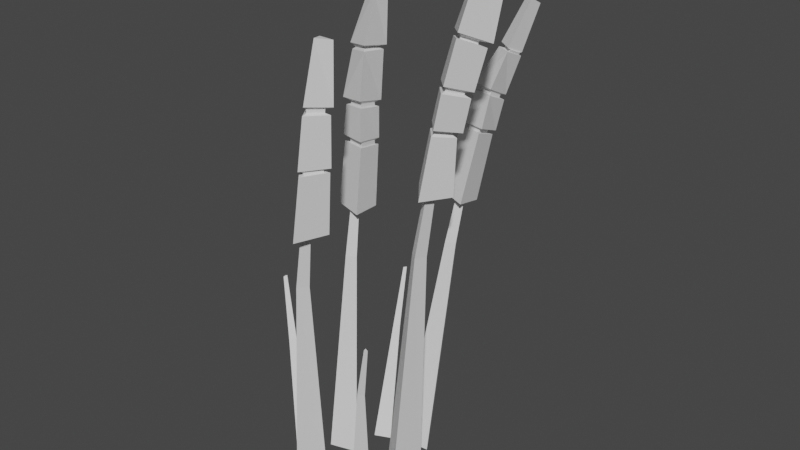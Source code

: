 # Source: Flower.blend  (saved by Blender 3.5.10; exported with 4.5.12 LTS)
import bpy
from mathutils import Matrix  # noqa: F401  (used for matrix-valued properties, if any)

bpy.ops.wm.read_factory_settings(use_empty=True)
scene = bpy.context.scene
scene.name = 'Scene'

# ---- collections
col_collection = bpy.data.collections.new('Collection'); scene.collection.children.link(col_collection)

# ---- materials (node trees are filled in below, after node groups)
mat_mat9 = bpy.data.materials.new('mat9')
mat_mat9.use_transparent_shadow = False
mat_mat9.roughness = 1.0
mat_mat5 = bpy.data.materials.new('mat5')
mat_mat5.use_transparent_shadow = False
mat_mat5.roughness = 1.0
mat_mat0 = bpy.data.materials.new('mat0')
mat_mat0.use_transparent_shadow = False
mat_mat0.roughness = 1.0
mat_mat2 = bpy.data.materials.new('mat2')
mat_mat2.use_transparent_shadow = False
mat_mat2.roughness = 1.0
mat_mat4 = bpy.data.materials.new('mat4')
mat_mat4.use_transparent_shadow = False
mat_mat4.roughness = 1.0

# ---- material node trees
mat_mat9.use_nodes = True; mat_mat9.node_tree.nodes.clear()
_N = mat_mat9.node_tree.nodes; _L = mat_mat9.node_tree.links
n0 = _N.new('ShaderNodeBsdfPrincipled'); n0.name = 'Principled BSDF'; n0.location = (0, 300)
n0.distribution = 'GGX'
n0.subsurface_method = 'RANDOM_WALK_SKIN'
n0.inputs[2].default_value = 1.0
n0.inputs[3].default_value = 1.45
n0.inputs[13].default_value = 0.0
n0.inputs[27].default_value = (0.0, 0.0, 0.0, 1.0)
n0.inputs[28].default_value = 1.0
n1 = _N.new('ShaderNodeOutputMaterial'); n1.name = 'Material Output'; n1.location = (280, 300)
_L.new(n0.outputs[0], n1.inputs[0])
n1.is_active_output = True
mat_mat5.use_nodes = True; mat_mat5.node_tree.nodes.clear()
_N = mat_mat5.node_tree.nodes; _L = mat_mat5.node_tree.links
n0 = _N.new('ShaderNodeBsdfPrincipled'); n0.name = 'Principled BSDF'; n0.location = (0, 300)
n0.distribution = 'GGX'
n0.subsurface_method = 'RANDOM_WALK_SKIN'
n0.inputs[2].default_value = 1.0
n0.inputs[3].default_value = 1.45
n0.inputs[13].default_value = 0.0
n0.inputs[27].default_value = (0.0, 0.0, 0.0, 1.0)
n0.inputs[28].default_value = 1.0
n1 = _N.new('ShaderNodeOutputMaterial'); n1.name = 'Material Output'; n1.location = (280, 300)
_L.new(n0.outputs[0], n1.inputs[0])
n1.is_active_output = True
mat_mat0.use_nodes = True; mat_mat0.node_tree.nodes.clear()
_N = mat_mat0.node_tree.nodes; _L = mat_mat0.node_tree.links
n0 = _N.new('ShaderNodeBsdfPrincipled'); n0.name = 'Principled BSDF'; n0.location = (0, 300)
n0.distribution = 'GGX'
n0.subsurface_method = 'RANDOM_WALK_SKIN'
n0.inputs[2].default_value = 1.0
n0.inputs[3].default_value = 1.45
n0.inputs[13].default_value = 0.0
n0.inputs[27].default_value = (0.0, 0.0, 0.0, 1.0)
n0.inputs[28].default_value = 1.0
n1 = _N.new('ShaderNodeOutputMaterial'); n1.name = 'Material Output'; n1.location = (280, 300)
_L.new(n0.outputs[0], n1.inputs[0])
n1.is_active_output = True
mat_mat2.use_nodes = True; mat_mat2.node_tree.nodes.clear()
_N = mat_mat2.node_tree.nodes; _L = mat_mat2.node_tree.links
n0 = _N.new('ShaderNodeBsdfPrincipled'); n0.name = 'Principled BSDF'; n0.location = (0, 300)
n0.distribution = 'GGX'
n0.subsurface_method = 'RANDOM_WALK_SKIN'
n0.inputs[2].default_value = 1.0
n0.inputs[3].default_value = 1.45
n0.inputs[13].default_value = 0.0
n0.inputs[27].default_value = (0.0, 0.0, 0.0, 1.0)
n0.inputs[28].default_value = 1.0
n1 = _N.new('ShaderNodeOutputMaterial'); n1.name = 'Material Output'; n1.location = (280, 300)
_L.new(n0.outputs[0], n1.inputs[0])
n1.is_active_output = True
mat_mat4.use_nodes = True; mat_mat4.node_tree.nodes.clear()
_N = mat_mat4.node_tree.nodes; _L = mat_mat4.node_tree.links
n0 = _N.new('ShaderNodeBsdfPrincipled'); n0.name = 'Principled BSDF'; n0.location = (0, 300)
n0.distribution = 'GGX'
n0.subsurface_method = 'RANDOM_WALK_SKIN'
n0.inputs[2].default_value = 1.0
n0.inputs[3].default_value = 1.45
n0.inputs[13].default_value = 0.0
n0.inputs[27].default_value = (0.0, 0.0, 0.0, 1.0)
n0.inputs[28].default_value = 1.0
n1 = _N.new('ShaderNodeOutputMaterial'); n1.name = 'Material Output'; n1.location = (280, 300)
_L.new(n0.outputs[0], n1.inputs[0])
n1.is_active_output = True

# ---- world
world_world = bpy.data.worlds.new('World'); scene.world = world_world
world_world.use_nodes = True; world_world.node_tree.nodes.clear()
_N = world_world.node_tree.nodes; _L = world_world.node_tree.links
n0 = _N.new('ShaderNodeOutputWorld'); n0.name = 'World Output'; n0.location = (300, 300)
n1 = _N.new('ShaderNodeBackground'); n1.name = 'Background'; n1.location = (10, 300)
n1.inputs[0].default_value = (0.05088, 0.05088, 0.05088, 1.0)
_L.new(n1.outputs[0], n0.inputs[0])
n0.is_active_output = True
world_world.color = (0.05088, 0.05088, 0.05088)
world_world.use_sun_shadow = False
world_world.sun_shadow_jitter_overblur = 0.0

# ---- meshes
me_model = bpy.data.meshes.new('model')
me_model.from_pydata([(0.3084, 1.244, 0.07621), (0.3232, 1.232, 0.00954), (0.2397, 0.003761, -0.06616), (0.2572, 1.237, 0.0302), (0.07471, 0.00122, -0.01353), (0.2028, -0.0003523, 0.103), (0.3682, 1.834, 0.0147), (0.4011, 1.83, 0.00489), (0.3939, 1.842, 0.03679), (0.3968, 1.849, 0.08399), (0.4415, 1.818, -0.03386), (0.4261, 1.538, -0.03862), (0.3631, 1.554, 0.1219), (0.3141, 1.835, -0.01514), (0.2568, 1.565, -0.01435), (0.4248, 1.836, -0.01683), (0.3415, 1.848, -0.003949), (0.3964, 1.857, 0.06057), (0.4305, 1.846, -0.02169), (0.3389, 1.861, -0.008246), (0.3989, 1.871, 0.06308), (0.4643, 1.842, -0.04406), (0.4135, 1.882, 0.0923), (0.317, 1.868, -0.023), (0.4971, 2.0, -0.04937), (0.4446, 2.046, 0.08436), (0.349, 2.022, -0.02998), (0.4751, 2.017, -0.03162), (0.3783, 2.032, -0.01751), (0.4424, 2.049, 0.0563), (0.4775, 2.028, -0.03395), (0.3808, 2.045, -0.01992), (0.4449, 2.061, 0.05374), (0.5053, 2.026, -0.05791), (0.4538, 2.079, 0.0833), (0.35, 2.054, -0.03518), (0.5467, 2.216, -0.08088), (0.4929, 2.278, 0.05627), (0.3905, 2.243, -0.06098), (0.5156, 2.231, -0.05771), (0.4845, 2.267, 0.02352), (0.4236, 2.248, -0.04574), (0.5183, 2.244, -0.06145), (0.4264, 2.261, -0.05004), (0.4871, 2.281, 0.0194), (0.5609, 2.232, -0.09953), (0.4998, 2.304, 0.05778), (0.3822, 2.268, -0.0786), (0.6017, 2.555, -0.1332), (0.5529, 2.612, -0.02255), (0.4709, 2.581, -0.1238), (0.1899, 1.091, -0.3825), (0.1582, 1.073, -0.4328), (0.1145, -0.0264, -0.3016), (0.1286, 1.081, -0.3788), (0.04177, -0.01661, -0.1645), (0.197, -0.01062, -0.1707), (0.1622, 1.607, -0.5199), (0.1774, 1.601, -0.5464), (0.1922, 1.615, -0.5228), (0.2464, 1.65, -0.4627), (0.2225, 1.596, -0.6069), (0.1924, 1.269, -0.5402), (0.2177, 1.313, -0.3746), (0.1011, 1.634, -0.5166), (0.05785, 1.316, -0.4414), (0.2134, 1.609, -0.5765), (0.2283, 1.642, -0.4916), (0.1422, 1.634, -0.5233), (0.214, 1.625, -0.5827), (0.1424, 1.649, -0.53), (0.2282, 1.659, -0.498), (0.2285, 1.611, -0.6233), (0.254, 1.671, -0.4738), (0.102, 1.657, -0.5312), (0.2555, 1.766, -0.6424), (0.2674, 1.825, -0.5098), (0.1366, 1.811, -0.5718), (0.245, 1.781, -0.6182), (0.2522, 1.82, -0.5318), (0.1668, 1.812, -0.5733), (0.245, 1.794, -0.6263), (0.1673, 1.825, -0.5824), (0.2517, 1.835, -0.5414), (0.2533, 1.786, -0.6567), (0.1274, 1.835, -0.5874), (0.2627, 1.852, -0.52), (0.3143, 1.982, -0.6758), (0.3079, 2.025, -0.575), (0.2178, 2.017, -0.637), (0.312, 1.992, -0.6586), (0.306, 2.019, -0.5923), (0.2486, 2.017, -0.6357), (0.3164, 2.001, -0.6634), (0.253, 2.027, -0.6413), (0.31, 2.029, -0.5973), (0.3145, 1.998, -0.6812), (0.2212, 2.036, -0.651), (0.3033, 2.039, -0.5849), (0.3664, 2.224, -0.7313), (0.3048, 2.25, -0.7123), (0.3596, 2.258, -0.6709), (-0.1435, 1.046, -0.0434), (-0.1838, 1.033, -0.08801), (-0.2123, -0.05824, -0.08483), (-0.2023, 1.035, -0.02957), (-0.2571, -0.06591, 0.06155), (-0.1079, -0.05729, 0.02743), (-0.1909, 1.567, -0.1087), (-0.1812, 1.565, -0.1376), (-0.1624, 1.575, -0.116), (-0.1173, 1.61, -0.05852), (-0.1435, 1.577, -0.2088), (-0.1389, 1.27, -0.1814), (-0.1097, 1.292, -0.01204), (-0.2634, 1.593, -0.1104), (-0.2721, 1.287, -0.07197), (-0.1465, 1.582, -0.1875), (-0.2332, 1.595, -0.115), (-0.1263, 1.606, -0.07809), (-0.1481, 1.603, -0.1881), (-0.1292, 1.626, -0.07856), (-0.2356, 1.614, -0.1165), (-0.1473, 1.605, -0.2184), (-0.2768, 1.621, -0.1152), (-0.1218, 1.639, -0.0575), (-0.1511, 1.757, -0.2247), (-0.1333, 1.791, -0.08004), (-0.2704, 1.765, -0.1345), (-0.1599, 1.766, -0.2052), (-0.2464, 1.773, -0.139), (-0.1462, 1.791, -0.09995), (-0.1626, 1.779, -0.2083), (-0.2492, 1.785, -0.1422), (-0.1492, 1.805, -0.1031), (-0.1584, 1.78, -0.2485), (-0.2986, 1.791, -0.1429), (-0.138, 1.824, -0.07947), (-0.1471, 2.023, -0.2554), (-0.1412, 2.047, -0.1151), (-0.2661, 2.019, -0.1773), (-0.1695, 2.037, -0.2314), (-0.1624, 2.058, -0.1406), (-0.245, 2.033, -0.1764), (-0.1431, 2.041, -0.2721), (-0.1363, 2.077, -0.1105), (-0.282, 2.045, -0.1822), (-0.1299, 2.284, -0.267), (-0.1347, 2.303, -0.1813), (-0.2083, 2.293, -0.2283), (-0.07468, 1.113, 0.4321), (-0.04839, 1.104, 0.3754), (-0.1028, -0.01263, 0.256), (-0.1112, 1.107, 0.3809), (-0.2599, -0.01609, 0.2702), (-0.1689, -0.02123, 0.399), (-0.01181, 1.652, 0.4063), (0.01946, 1.648, 0.404), (0.006649, 1.657, 0.4312), (0.04005, 1.707, 0.5), (0.0863, 1.695, 0.3607), (0.05639, 1.39, 0.3473), (0.001311, 1.393, 0.5115), (-0.05784, 1.701, 0.3902), (-0.1124, 1.408, 0.3817), (0.06984, 1.697, 0.3792), (0.04083, 1.706, 0.4709), (-0.02441, 1.702, 0.3998), (0.06719, 1.711, 0.3798), (0.03719, 1.72, 0.4712), (-0.02729, 1.715, 0.3994), (0.08955, 1.713, 0.3565), (0.03837, 1.732, 0.5022), (-0.0631, 1.723, 0.3846), (0.1046, 1.955, 0.365), (0.05492, 1.972, 0.4795), (-0.02048, 1.955, 0.38), (0.08343, 1.963, 0.3765), (0.001309, 1.963, 0.386), (0.05057, 1.976, 0.4512), (0.08489, 1.983, 0.3768), (0.002705, 1.982, 0.3857), (0.0513, 1.996, 0.4512), (0.1106, 1.987, 0.3545), (0.05762, 2.009, 0.4747), (-0.02165, 1.988, 0.3697), (0.1247, 2.272, 0.3597), (0.08094, 2.286, 0.4235), (0.04627, 2.271, 0.3544), (-0.09161, 0.5587, -0.304), (-0.1189, 0.5484, -0.324), (-0.1239, -0.07521, -0.2324), (-0.1235, 0.554, -0.2893), (-0.1343, -0.06767, -0.1448), (-0.05317, -0.06613, -0.18), (-0.1304, 0.8518, -0.3774), (-0.1278, 0.848, -0.3944), (-0.115, 0.8559, -0.3851), (0.1646, 0.5823, 0.3108), (0.1892, 0.576, 0.2861), (0.1084, -0.03811, 0.1697), (0.1558, 0.5828, 0.2766), (0.02392, -0.02789, 0.1455), (0.04443, -0.0393, 0.2308), (0.2396, 0.8769, 0.3308), (0.256, 0.8725, 0.3357), (0.2445, 0.8785, 0.3478), (-0.3741, 0.5921, 0.1575), (-0.409, 0.5806, 0.149), (-0.3458, -0.08832, 0.1543), (-0.398, 0.5825, 0.1851), (-0.3166, -0.09059, 0.244), (-0.2543, -0.07745, 0.1744), (-0.4571, 0.9058, 0.1442), (-0.4622, 0.9038, 0.1261), (-0.4459, 0.9124, 0.1305)], [], [(2, 1, 0), (4, 3, 1), (4, 5, 0, 3), (4, 2, 5), (8, 7, 6), (6, 7, 1, 3), (7, 8, 0, 1), (8, 6, 3, 0), (0, 5, 2), (1, 2, 4), (53, 52, 51), (55, 54, 52), (55, 56, 51, 54), (55, 53, 56), (59, 58, 57), (57, 58, 52, 54), (58, 59, 51, 52), (59, 57, 54, 51), (51, 56, 53), (52, 53, 55), (104, 103, 102), (106, 105, 103), (106, 107, 102, 105), (106, 104, 107), (110, 109, 108), (108, 109, 103, 105), (109, 110, 102, 103), (110, 108, 105, 102), (102, 107, 104), (103, 104, 106), (152, 151, 150), (154, 153, 151), (154, 155, 150, 153), (154, 152, 155), (158, 157, 156), (156, 157, 151, 153), (157, 158, 150, 151), (158, 156, 153, 150), (150, 155, 152), (151, 152, 154), (191, 190, 189), (193, 192, 190), (193, 194, 189, 192), (193, 191, 194), (197, 196, 195), (195, 196, 190, 192), (196, 197, 189, 190), (197, 195, 192, 189), (189, 194, 191), (190, 191, 193), (200, 199, 198), (202, 201, 199), (202, 203, 198, 201), (202, 200, 203), (206, 205, 204), (204, 205, 199, 201), (205, 206, 198, 199), (206, 204, 201, 198), (198, 203, 200), (199, 200, 202), (209, 208, 207), (211, 210, 208), (211, 212, 207, 210), (211, 209, 212), (215, 214, 213), (213, 214, 208, 210), (214, 215, 207, 208), (215, 213, 210, 207), (207, 212, 209), (208, 209, 211), (12, 11, 10, 9), (11, 14, 13, 10), (14, 12, 9, 13), (14, 11, 12), (16, 15, 10, 13), (17, 9, 10), (17, 16, 13, 9), (19, 18, 15, 16), (10, 15, 17), (18, 20, 17, 15), (20, 19, 16, 17), (21, 18, 19), (21, 22, 20, 18), (22, 19, 20), (24, 21, 23), (19, 23, 21), (22, 23, 19), (25, 22, 21), (25, 23, 22), (28, 27, 24, 26), (23, 26, 24), (25, 26, 23), (21, 24, 25), (29, 25, 24), (29, 28, 26, 25), (31, 30, 27, 28), (24, 27, 29), (30, 32, 29, 27), (32, 31, 28, 29), (33, 30, 31), (33, 34, 32, 30), (34, 35, 31, 32), (36, 33, 35), (31, 35, 33), (37, 34, 33), (37, 35, 34), (39, 36, 38), (35, 38, 36), (37, 38, 35), (33, 36, 37), (39, 40, 37, 36), (40, 38, 37), (43, 42, 39, 41), (38, 41, 39), (40, 41, 38), (42, 44, 40, 39), (44, 43, 41, 40), (45, 42, 43), (45, 46, 44, 42), (46, 43, 44), (48, 45, 47), (43, 47, 45), (46, 47, 43), (49, 46, 45), (49, 47, 46), (49, 48, 50), (47, 50, 48), (49, 50, 47), (45, 48, 49), (63, 62, 61, 60), (62, 65, 64, 61), (65, 60, 64), (65, 62, 63), (66, 61, 64), (65, 63, 60), (66, 67, 60, 61), (67, 64, 60), (70, 69, 66, 68), (64, 68, 66), (67, 68, 64), (69, 71, 67, 66), (71, 70, 68, 67), (72, 69, 70), (73, 71, 69), (73, 70, 71), (75, 72, 74), (70, 74, 72), (73, 74, 70), (69, 72, 73), (76, 73, 72), (76, 74, 73), (78, 75, 77), (74, 77, 75), (76, 77, 74), (72, 75, 76), (79, 76, 75), (79, 80, 77, 76), (82, 81, 78, 80), (77, 80, 78), (75, 78, 79), (81, 83, 79, 78), (83, 82, 80, 79), (85, 84, 81, 82), (86, 83, 81), (86, 82, 83), (87, 84, 85), (86, 85, 82), (81, 84, 86), (88, 86, 84), (88, 85, 86), (90, 87, 89), (85, 89, 87), (88, 89, 85), (84, 87, 88), (91, 88, 87), (91, 89, 88), (94, 93, 90, 92), (89, 92, 90), (91, 92, 89), (87, 90, 91), (93, 95, 91, 90), (95, 94, 92, 91), (97, 96, 93, 94), (98, 95, 93), (98, 94, 95), (100, 99, 96, 97), (98, 97, 94), (93, 96, 98), (101, 98, 96), (101, 100, 97, 98), (101, 99, 100), (96, 99, 101), (114, 113, 112, 111), (113, 116, 115, 112), (116, 114, 111, 115), (116, 113, 114), (118, 117, 112, 115), (117, 119, 111, 112), (119, 115, 111), (120, 117, 118), (119, 118, 115), (121, 119, 117), (121, 118, 119), (124, 123, 120, 122), (118, 122, 120), (121, 122, 118), (117, 120, 121), (125, 121, 120), (125, 122, 121), (126, 123, 124), (125, 124, 122), (120, 123, 125), (127, 125, 123), (127, 124, 125), (130, 129, 126, 128), (124, 128, 126), (127, 128, 124), (123, 126, 127), (129, 131, 127, 126), (131, 130, 128, 127), (133, 132, 129, 130), (132, 134, 131, 129), (134, 133, 130, 131), (136, 135, 132, 133), (137, 134, 132), (137, 133, 134), (138, 135, 136), (137, 136, 133), (132, 135, 137), (139, 137, 135), (139, 136, 137), (141, 138, 140), (136, 140, 138), (139, 140, 136), (135, 138, 139), (142, 139, 138), (142, 143, 140, 139), (144, 141, 143), (140, 143, 141), (138, 141, 142), (145, 142, 141), (145, 143, 142), (147, 144, 146), (143, 146, 144), (145, 146, 143), (141, 144, 145), (148, 145, 144), (148, 146, 145), (148, 147, 149), (146, 149, 147), (148, 149, 146), (144, 147, 148), (162, 161, 160, 159), (161, 164, 163, 160), (164, 159, 163), (164, 161, 162), (165, 160, 163), (164, 162, 159), (166, 159, 160), (166, 167, 163, 159), (168, 165, 167), (163, 167, 165), (160, 165, 166), (168, 169, 166, 165), (169, 170, 167, 166), (171, 168, 170), (167, 170, 168), (172, 169, 168), (172, 173, 170, 169), (174, 171, 173), (170, 173, 171), (168, 171, 172), (175, 172, 171), (175, 173, 172), (178, 177, 174, 176), (173, 176, 174), (175, 176, 173), (171, 174, 175), (179, 175, 174), (179, 176, 175), (181, 180, 177, 178), (179, 178, 176), (174, 177, 179), (180, 182, 179, 177), (182, 181, 178, 179), (183, 180, 181), (183, 184, 182, 180), (184, 185, 181, 182), (186, 183, 185), (181, 185, 183), (187, 184, 183), (187, 185, 184), (187, 186, 188), (185, 188, 186), (187, 188, 185), (183, 186, 187)])
me_model.polygons.foreach_set('material_index', [0, 0, 0, 0, 0, 0, 0, 0, 0, 0, 0, 0, 0, 0, 0, 0, 0, 0, 0, 0, 0, 0, 0, 0, 0, 0, 0, 0, 0, 0, 0, 0, 0, 0, 0, 0, 0, 0, 0, 0, 0, 0, 0, 0, 0, 0, 0, 0, 0, 0, 0, 0, 0, 0, 0, 0, 0, 0, 0, 0, 0, 0, 0, 0, 0, 0, 0, 0, 0, 0, 1, 1, 1, 1, 1, 1, 1, 1, 1, 1, 1, 1, 1, 1, 1, 1, 1, 1, 1, 1, 1, 1, 1, 1, 1, 1, 1, 1, 1, 1, 1, 1, 1, 1, 1, 1, 1, 1, 1, 1, 1, 1, 1, 1, 1, 1, 1, 1, 1, 1, 1, 1, 1, 1, 1, 1, 1, 1, 1, 2, 2, 2, 2, 2, 2, 2, 2, 2, 2, 2, 2, 2, 2, 2, 2, 2, 2, 2, 2, 2, 2, 2, 2, 2, 2, 2, 2, 2, 2, 2, 2, 2, 2, 2, 2, 2, 2, 2, 2, 2, 2, 2, 2, 2, 2, 2, 2, 2, 2, 2, 2, 2, 2, 2, 2, 2, 2, 2, 2, 2, 2, 2, 3, 3, 3, 3, 3, 3, 3, 3, 3, 3, 3, 3, 3, 3, 3, 3, 3, 3, 3, 3, 3, 3, 3, 3, 3, 3, 3, 3, 3, 3, 3, 3, 3, 3, 3, 3, 3, 3, 3, 3, 3, 3, 3, 3, 3, 3, 3, 3, 3, 3, 3, 3, 3, 3, 3, 3, 3, 3, 3, 3, 4, 4, 4, 4, 4, 4, 4, 4, 4, 4, 4, 4, 4, 4, 4, 4, 4, 4, 4, 4, 4, 4, 4, 4, 4, 4, 4, 4, 4, 4, 4, 4, 4, 4, 4, 4, 4, 4, 4, 4, 4, 4, 4, 4])
me_model.materials.append(mat_mat9)
me_model.materials.append(mat_mat5)
me_model.materials.append(mat_mat0)
me_model.materials.append(mat_mat2)
me_model.materials.append(mat_mat4)
me_model.update()
me_model.normals_split_custom_set([tuple(v) for v in zip(*[iter([0.9702, -0.08, 0.2287, 0.9702, -0.08, 0.2287, 0.9702, -0.08, 0.2287, -0.2934, 0.07706, -0.9529, -0.2934, 0.07706, -0.9529, -0.2934, 0.07706, -0.9529, -0.672, 0.07291, 0.7369, -0.672, 0.07291, 0.737, -0.672, 0.07291, 0.737, -0.672, 0.07291, 0.7369, 0.008215, -0.9997, -0.02251, 0.008215, -0.9997, -0.02251, 0.008215, -0.9997, -0.02251, 0.01819, 0.9432, -0.3318, 0.01819, 0.9432, -0.3318, 0.01819, 0.9432, -0.3318, -0.2968, 0.03127, -0.9544, -0.2968, 0.03128, -0.9544, -0.2968, 0.03128, -0.9544, -0.2968, 0.03128, -0.9544, 0.9643, -0.1224, 0.2348, 0.9643, -0.1224, 0.2348, 0.9643, -0.1224, 0.2348, 0.9643, -0.1224, 0.2348, -0.6727, 0.1437, 0.7258, -0.6727, 0.1437, 0.7258, -0.6727, 0.1437, 0.7258, -0.6727, 0.1437, 0.7258, 0.9745, -0.07816, 0.2105, 0.9745, -0.07816, 0.2105, 0.9745, -0.07816, 0.2105, -0.3041, 0.07915, -0.9494, -0.3041, 0.07915, -0.9494, -0.3041, 0.07915, -0.9494, 0.857, -0.09453, -0.5066, 0.857, -0.09453, -0.5066, 0.857, -0.09453, -0.5066, -0.8784, -0.0237, -0.4773, -0.8784, -0.0237, -0.4773, -0.8784, -0.0237, -0.4773, 0.0299, 0.1889, 0.9815, 0.03018, 0.1889, 0.9815, 0.0299, 0.1889, 0.9815, 0.0299, 0.1889, 0.9815, 0.04211, -0.9947, 0.0934, 0.04211, -0.9947, 0.0934, 0.04211, -0.9947, 0.0934, -0.2675, 0.8955, -0.3557, -0.2675, 0.8955, -0.3557, -0.2675, 0.8955, -0.3557, -0.8795, -0.06914, -0.4708, -0.8796, -0.06913, -0.4707, -0.8795, -0.06914, -0.4708, -0.8796, -0.06913, -0.4707, 0.8592, -0.1356, -0.4933, 0.8592, -0.1356, -0.4933, 0.8593, -0.1356, -0.4933, 0.8592, -0.1356, -0.4933, 0.01829, 0.2579, 0.966, 0.01824, 0.2579, 0.966, 0.01829, 0.2579, 0.966, 0.01824, 0.2579, 0.966, 0.8472, -0.09504, -0.5226, 0.8472, -0.09504, -0.5226, 0.8472, -0.09504, -0.5226, -0.8837, -0.02074, -0.4676, -0.8837, -0.02074, -0.4676, -0.8837, -0.02074, -0.4676, 0.7449, -0.02138, -0.6668, 0.7449, -0.02138, -0.6668, 0.7449, -0.02138, -0.6668, -0.9529, 0.02242, -0.3024, -0.9529, 0.02242, -0.3024, -0.9529, 0.02242, -0.3024, 0.2166, 0.06954, 0.9738, 0.2166, 0.06954, 0.9738, 0.2166, 0.06954, 0.9738, 0.2166, 0.06954, 0.9738, 0.04919, -0.9981, -0.03722, 0.04919, -0.9981, -0.03722, 0.04919, -0.9981, -0.03722, -0.321, 0.9283, -0.1879, -0.321, 0.9283, -0.1879, -0.321, 0.9283, -0.1879, -0.9532, -0.0235, -0.3013, -0.9532, -0.0235, -0.3013, -0.9532, -0.0235, -0.3013, -0.9532, -0.02349, -0.3013, 0.7493, -0.0637, -0.6592, 0.7493, -0.0637, -0.6592, 0.7493, -0.0637, -0.6592, 0.7493, -0.0637, -0.6592, 0.2029, 0.1397, 0.9692, 0.2028, 0.1397, 0.9692, 0.2029, 0.1397, 0.9692, 0.2028, 0.1397, 0.9692, 0.7324, -0.02008, -0.6806, 0.7324, -0.02008, -0.6806, 0.7324, -0.02008, -0.6806, -0.9562, 0.02412, -0.2916, -0.9562, 0.02412, -0.2916, -0.9562, 0.02412, -0.2916, 0.8982, -0.08981, 0.4302, 0.8982, -0.08981, 0.4302, 0.8982, -0.08981, 0.4302, -0.08091, 0.1084, -0.9908, -0.08091, 0.1084, -0.9908, -0.08091, 0.1084, -0.9908, -0.8157, 0.05095, 0.5762, -0.8157, 0.05095, 0.5762, -0.8157, 0.05095, 0.5762, -0.8157, 0.05095, 0.5762, 0.0173, -0.9985, -0.05208, 0.0173, -0.9985, -0.05208, 0.0173, -0.9985, -0.05208, 0.08528, 0.9533, -0.2898, 0.08528, 0.9533, -0.2898, 0.08528, 0.9533, -0.2898, -0.08368, 0.06266, -0.9945, -0.08369, 0.06267, -0.9945, -0.08367, 0.06266, -0.9945, -0.0837, 0.06267, -0.9945, 0.8913, -0.1323, 0.4336, 0.8913, -0.1323, 0.4336, 0.8913, -0.1323, 0.4336, 0.8913, -0.1323, 0.4336, -0.8142, 0.1221, 0.5676, -0.8142, 0.1221, 0.5676, -0.8142, 0.1221, 0.5676, -0.8142, 0.1221, 0.5676, 0.9063, -0.08739, 0.4135, 0.9063, -0.08739, 0.4135, 0.9063, -0.08739, 0.4135, -0.09211, 0.1104, -0.9896, -0.09211, 0.1104, -0.9896, -0.09211, 0.1104, -0.9896, 0.6152, -0.1194, -0.7792, 0.6152, -0.1194, -0.7792, 0.6152, -0.1194, -0.7792, -0.9917, -0.01249, -0.1282, -0.9917, -0.01249, -0.1282, -0.9917, -0.01249, -0.1282, 0.3844, 0.2023, 0.9007, 0.3844, 0.2023, 0.9007, 0.3844, 0.2023, 0.9007, 0.3844, 0.2023, 0.9007, 0.05902, -0.9939, 0.09264, 0.05902, -0.9939, 0.09264, 0.05902, -0.9939, 0.09264, -0.3652, 0.8956, -0.254, -0.3652, 0.8956, -0.254, -0.3652, 0.8956, -0.254, -0.991, -0.05781, -0.1208, -0.991, -0.05781, -0.1208, -0.991, -0.0578, -0.1208, -0.991, -0.05781, -0.1208, 0.6216, -0.1603, -0.7668, 0.6216, -0.1603, -0.7668, 0.6216, -0.1603, -0.7668, 0.6216, -0.1603, -0.7668, 0.3688, 0.2713, 0.889, 0.3689, 0.2713, 0.889, 0.369, 0.2713, 0.889, 0.3689, 0.2713, 0.889, 0.6004, -0.1199, -0.7906, 0.6004, -0.1199, -0.7906, 0.6004, -0.1199, -0.7906, -0.993, -0.009288, -0.1173, -0.993, -0.009288, -0.1173, -0.993, -0.009288, -0.1173, 0.6619, -0.2228, 0.7157, 0.6619, -0.2228, 0.7157, 0.6619, -0.2228, 0.7157, 0.299, 0.1381, -0.9442, 0.299, 0.1381, -0.9442, 0.299, 0.1381, -0.9442, -0.9565, 0.153, 0.2485, -0.9565, 0.153, 0.2485, -0.9565, 0.153, 0.2484, -0.9565, 0.153, 0.2484, -0.08788, -0.9899, -0.1112, -0.08788, -0.9899, -0.1112, -0.08788, -0.9899, -0.1112, 0.3013, 0.9376, -0.1736, 0.3013, 0.9376, -0.1736, 0.3013, 0.9376, -0.1736, 0.2921, 0.09335, -0.9518, 0.2921, 0.09336, -0.9518, 0.2921, 0.09335, -0.9518, 0.2921, 0.09336, -0.9518, 0.6491, -0.264, 0.7135, 0.6491, -0.264, 0.7134, 0.6491, -0.264, 0.7134, 0.6491, -0.264, 0.7135, -0.9432, 0.2233, 0.246, -0.9432, 0.2233, 0.2461, -0.9432, 0.2233, 0.246, -0.9432, 0.2233, 0.246, 0.6757, -0.2212, 0.7032, 0.6757, -0.2212, 0.7032, 0.6757, -0.2212, 0.7032, 0.2884, 0.1417, -0.947, 0.2884, 0.1417, -0.947, 0.2884, 0.1417, -0.947, 0.2313, 0.0142, -0.9728, 0.2313, 0.0142, -0.9728, 0.2313, 0.0142, -0.9728, -0.9512, -0.08908, 0.2954, -0.9512, -0.08908, 0.2954, -0.9512, -0.08908, 0.2954, 0.7214, 0.1461, 0.6769, 0.7214, 0.1461, 0.6769, 0.7216, 0.1462, 0.6767, 0.7216, 0.1462, 0.6767, 0.1324, -0.9889, -0.06805, 0.1324, -0.9889, -0.06805, 0.1324, -0.9889, -0.06805, -0.4739, 0.8798, 0.03757, -0.4739, 0.8798, 0.03757, -0.4739, 0.8798, 0.03757, -0.9456, -0.1347, 0.296, -0.9456, -0.1347, 0.2961, -0.9456, -0.1347, 0.296, -0.9456, -0.1347, 0.2961, 0.244, -0.02698, -0.9694, 0.244, -0.02698, -0.9694, 0.244, -0.02698, -0.9694, 0.244, -0.02698, -0.9694, 0.6996, 0.2142, 0.6816, 0.6996, 0.2142, 0.6816, 0.6996, 0.2142, 0.6816, 0.6996, 0.2142, 0.6816, 0.2131, 0.01346, -0.9769, 0.2131, 0.01346, -0.9769, 0.2131, 0.01346, -0.9769, -0.948, -0.08711, 0.3062, -0.948, -0.08711, 0.3062, -0.948, -0.08711, 0.3062, 0.9281, -0.05758, 0.3679, 0.928, -0.05765, 0.3681, 0.9281, -0.05752, 0.3678, 0.9281, -0.05754, 0.3678, -0.1417, 0.02723, -0.9895, -0.1417, 0.02726, -0.9895, -0.1417, 0.02726, -0.9895, -0.1417, 0.02724, -0.9895, -0.7691, 0.1669, 0.6169, -0.7691, 0.167, 0.6169, -0.7691, 0.167, 0.6169, -0.7692, 0.1669, 0.6168, -0.1547, -0.9872, 0.03992, -0.1547, -0.9872, 0.03992, -0.1547, -0.9872, 0.03992, -0.01752, 0.6824, -0.7308, -0.01752, 0.6824, -0.7308, -0.01752, 0.6824, -0.7308, -0.01752, 0.6824, -0.7308, 0.8262, 0.5367, 0.1711, 0.8262, 0.5367, 0.1711, 0.8262, 0.5367, 0.1711, -0.5191, 0.7941, 0.3161, -0.5191, 0.7941, 0.3161, -0.5191, 0.7941, 0.3161, -0.5191, 0.7941, 0.3161, -0.1911, -0.3204, -0.9278, -0.1911, -0.3204, -0.9278, -0.1911, -0.3204, -0.9278, -0.1911, -0.3204, -0.9278, 0.775, 0.6222, 0.1109, 0.775, 0.6222, 0.1109, 0.775, 0.6222, 0.1109, 0.8899, -0.2338, 0.3917, 0.8899, -0.2338, 0.3917, 0.8899, -0.2338, 0.3917, 0.8899, -0.2338, 0.3917, -0.7643, 0.06099, 0.642, -0.7643, 0.06099, 0.642, -0.7643, 0.06099, 0.642, -0.7643, 0.06099, 0.642, -0.1627, -0.9852, -0.05402, -0.1627, -0.9852, -0.05402, -0.1627, -0.9852, -0.05402, 0.1085, -0.9434, 0.3135, 0.1085, -0.9434, 0.3135, 0.1085, -0.9434, 0.3135, 0.1085, -0.9434, 0.3135, -0.501, -0.692, 0.5198, -0.501, -0.692, 0.5198, -0.501, -0.692, 0.5198, -0.1422, -0.0037, -0.9898, -0.1422, -0.0037, -0.9898, -0.1422, -0.0037, -0.9898, -0.1951, -0.9644, -0.1783, -0.1951, -0.9644, -0.1783, -0.1951, -0.9644, -0.1783, -0.572, -0.605, 0.5538, -0.572, -0.605, 0.5538, -0.572, -0.605, 0.5538, 0.9101, -0.1539, 0.3847, 0.9101, -0.1539, 0.3847, 0.9101, -0.1539, 0.3847, -0.7659, 0.1752, 0.6187, -0.7659, 0.1752, 0.6187, -0.7659, 0.1752, 0.6187, 0.02102, 0.737, -0.6756, 0.02102, 0.737, -0.6756, 0.02102, 0.737, -0.6756, 0.02102, 0.737, -0.6756, -0.1323, -0.01741, -0.9911, -0.1323, -0.01741, -0.9911, -0.1323, -0.01741, -0.9911, -0.773, 0.1879, 0.6059, -0.773, 0.1879, 0.6059, -0.773, 0.1879, 0.6059, 0.895, -0.1723, 0.4115, 0.895, -0.1723, 0.4115, 0.895, -0.1723, 0.4115, 0.6738, 0.7389, 0.008453, 0.6738, 0.7389, 0.008453, 0.6738, 0.7389, 0.008453, -0.3833, 0.9151, 0.125, -0.3832, 0.9151, 0.125, -0.3833, 0.9151, 0.125, -0.3832, 0.9151, 0.125, -0.1682, -0.164, -0.972, -0.1682, -0.164, -0.972, -0.1682, -0.164, -0.972, -0.1682, -0.164, -0.972, 0.5597, 0.8238, -0.0898, 0.5597, 0.8238, -0.0898, 0.5597, 0.8238, -0.0898, 0.9173, -0.112, 0.382, 0.9173, -0.112, 0.382, 0.9173, -0.112, 0.382, 0.9173, -0.112, 0.382, -0.7553, 0.273, 0.5958, -0.7554, 0.273, 0.5957, -0.7553, 0.273, 0.5958, -0.7553, 0.273, 0.5958, -0.1797, -0.9782, -0.1036, -0.1797, -0.9782, -0.1036, -0.1797, -0.9782, -0.1036, 0.3104, -0.8475, 0.4306, 0.3104, -0.8475, 0.4306, 0.3104, -0.8475, 0.4306, 0.3104, -0.8475, 0.4306, -0.4856, -0.6625, 0.5703, -0.4856, -0.6625, 0.5703, -0.4856, -0.6625, 0.5703, -0.4856, -0.6625, 0.5703, -0.1592, -0.08393, -0.9837, -0.1592, -0.08393, -0.9837, -0.1592, -0.08393, -0.9837, -0.2024, -0.9614, -0.1863, -0.2024, -0.9614, -0.1863, -0.2024, -0.9614, -0.1863, 0.9151, -0.1281, 0.3824, 0.9151, -0.1281, 0.3824, 0.9151, -0.1281, 0.3824, -0.7554, 0.2322, 0.6127, -0.7554, 0.2322, 0.6127, -0.7554, 0.2322, 0.6127, 0.09311, 0.8922, -0.442, 0.09311, 0.8922, -0.442, 0.09311, 0.8922, -0.442, -0.1429, -0.1039, -0.9843, -0.1429, -0.1039, -0.9843, -0.1429, -0.1039, -0.9843, -0.7655, 0.246, 0.5945, -0.7655, 0.246, 0.5945, -0.7655, 0.246, 0.5945, 0.8976, -0.1444, 0.4165, 0.8976, -0.1444, 0.4165, 0.8976, -0.1444, 0.4165, 0.1858, 0.9222, -0.3392, 0.1861, 0.9222, -0.3391, 0.1858, 0.9222, -0.3392, 0.1859, 0.9222, -0.3392, 0.02515, 0.9514, -0.307, 0.02515, 0.9514, -0.307, 0.02515, 0.9514, -0.307, -0.1694, -0.2478, -0.9539, -0.1694, -0.2478, -0.9539, -0.1694, -0.2478, -0.9539, -0.1694, -0.2478, -0.9539, 0.09173, 0.86, -0.5021, 0.09173, 0.86, -0.5021, 0.09173, 0.86, -0.5021, -0.05383, 0.9728, -0.2254, -0.05383, 0.9728, -0.2254, -0.05383, 0.9728, -0.2254, 0.9227, -0.06146, 0.3806, 0.9227, -0.06149, 0.3806, 0.9227, -0.06146, 0.3806, 0.9227, -0.06149, 0.3806, -0.7511, 0.345, 0.5629, -0.7511, 0.345, 0.5629, -0.7511, 0.345, 0.5629, -0.7511, 0.345, 0.5629, -0.1718, -0.9791, 0.1084, -0.1718, -0.9791, 0.1084, -0.1718, -0.9791, 0.1084, 0.1938, -0.8621, 0.4682, 0.1938, -0.8621, 0.4682, 0.1938, -0.8621, 0.4682, 0.1938, -0.8621, 0.4682, -0.4336, -0.6951, 0.5735, -0.4336, -0.6951, 0.5735, -0.4336, -0.6951, 0.5735, -0.1333, -0.08634, -0.9873, -0.1333, -0.08634, -0.9873, -0.1333, -0.08634, -0.9873, -0.1945, -0.9798, 0.04719, -0.1945, -0.9798, 0.04719, -0.1945, -0.9798, 0.04719, -0.4885, -0.6429, 0.5899, -0.4885, -0.6429, 0.5899, -0.4885, -0.6429, 0.5899, 0.9211, -0.05862, 0.3848, 0.9211, -0.05862, 0.3848, 0.9211, -0.05862, 0.3848, -0.7618, 0.2836, 0.5824, -0.7618, 0.2836, 0.5824, -0.7618, 0.2836, 0.5824, 0.1559, 0.9035, -0.3992, 0.1559, 0.9035, -0.3992, 0.1559, 0.9035, -0.3992, -0.09541, -0.1157, -0.9887, -0.09541, -0.1157, -0.9887, -0.09541, -0.1157, -0.9887, -0.7832, 0.3005, 0.5444, -0.7832, 0.3005, 0.5444, -0.7832, 0.3005, 0.5444, 0.8996, -0.0685, 0.4313, 0.8996, -0.0685, 0.4313, 0.8996, -0.0685, 0.4313, 0.986, -0.1153, -0.1203, 0.9861, -0.1153, -0.12, 0.986, -0.1153, -0.1203, 0.9861, -0.1153, -0.12, -0.6136, -0.102, -0.783, -0.6137, -0.1019, -0.783, -0.6137, -0.1019, -0.783, -0.6137, -0.1019, -0.7829, -0.3618, 0.2608, 0.895, -0.3618, 0.2608, 0.895, -0.3618, 0.2608, 0.895, -0.1266, -0.9537, 0.2729, -0.1266, -0.9537, 0.2729, -0.1266, -0.9537, 0.2729, -0.01962, 0.9136, -0.4062, -0.01962, 0.9136, -0.4062, -0.01962, 0.9136, -0.4062, -0.3687, 0.2645, 0.8911, -0.3687, 0.2645, 0.8911, -0.3687, 0.2645, 0.8911, 0.1547, 0.9159, -0.3703, 0.1547, 0.9159, -0.3703, 0.1547, 0.9159, -0.3703, 0.1547, 0.9159, -0.3703, -0.005549, 0.9592, -0.2826, -0.005549, 0.9592, -0.2826, -0.005549, 0.9592, -0.2826, -0.6331, -0.2599, -0.7291, -0.6331, -0.2599, -0.7291, -0.6331, -0.2599, -0.7291, -0.6331, -0.2599, -0.7291, -0.07648, 0.8662, -0.4938, -0.07648, 0.8662, -0.4938, -0.07648, 0.8662, -0.4938, -0.02623, 0.9824, -0.185, -0.02623, 0.9824, -0.185, -0.02623, 0.9824, -0.185, 0.9868, -0.05306, -0.1527, 0.9868, -0.05308, -0.1527, 0.9868, -0.05307, -0.1527, 0.9868, -0.05309, -0.1527, -0.3521, 0.3715, 0.8591, -0.3521, 0.3714, 0.8591, -0.3521, 0.3715, 0.8591, -0.3521, 0.3715, 0.8591, -0.09728, -0.9505, 0.2951, -0.09728, -0.9505, 0.2951, -0.09728, -0.9505, 0.2951, 0.1349, -0.9299, 0.3421, 0.1349, -0.9299, 0.3421, 0.1349, -0.9299, 0.3421, -0.1142, -0.8256, 0.5526, -0.1142, -0.8256, 0.5526, -0.1142, -0.8256, 0.5526, -0.588, 0.00242, -0.8089, -0.588, 0.00242, -0.8089, -0.588, 0.00242, -0.8089, -0.1994, -0.9584, 0.2041, -0.1994, -0.9584, 0.2041, -0.1994, -0.9584, 0.2041, -0.1707, -0.7526, 0.6359, -0.1707, -0.7526, 0.6359, -0.1707, -0.7526, 0.6359, 0.09519, -0.9294, 0.3565, 0.09519, -0.9294, 0.3565, 0.09519, -0.9294, 0.3565, 0.9858, -0.115, -0.122, 0.9858, -0.115, -0.122, 0.9858, -0.115, -0.122, -0.3623, 0.2435, 0.8997, -0.3623, 0.2435, 0.8997, -0.3623, 0.2435, 0.8997, 0.03028, 0.8671, -0.4971, 0.03028, 0.8671, -0.4971, 0.03028, 0.8671, -0.4971, -0.5362, -0.1004, -0.8381, -0.5362, -0.1004, -0.8381, -0.5362, -0.1004, -0.8381, -0.4324, 0.3201, 0.843, -0.4324, 0.3201, 0.843, -0.4324, 0.3201, 0.843, 0.9848, -0.1731, -0.01246, 0.9848, -0.1731, -0.01246, 0.9848, -0.1731, -0.01246, 0.3486, 0.8462, -0.403, 0.3486, 0.8462, -0.403, 0.3486, 0.8462, -0.403, -0.02703, 0.9869, -0.1592, -0.02703, 0.9869, -0.1592, -0.02703, 0.9869, -0.1592, -0.02703, 0.9869, -0.1592, -0.5709, -0.4196, -0.7057, -0.5709, -0.4196, -0.7057, -0.5709, -0.4196, -0.7057, -0.5709, -0.4196, -0.7057, -0.04674, 0.7821, -0.6214, -0.04674, 0.7821, -0.6214, -0.04674, 0.7821, -0.6214, 0.2196, 0.8792, -0.4229, 0.2196, 0.8792, -0.4229, 0.2196, 0.8792, -0.4229, 0.997, -0.0134, -0.07654, 0.997, -0.01338, -0.07656, 0.997, -0.0134, -0.07654, 0.997, -0.01339, -0.07655, -0.4157, 0.5221, 0.7447, -0.4157, 0.5221, 0.7447, -0.4157, 0.5221, 0.7447, -0.4157, 0.5221, 0.7447, -0.2558, -0.9454, 0.2022, -0.2557, -0.9454, 0.2023, -0.2557, -0.9454, 0.2023, -0.2557, -0.9454, 0.2023, 0.5329, -0.779, 0.3303, 0.5329, -0.779, 0.3303, 0.5329, -0.779, 0.3303, -0.2413, -0.7018, 0.6703, -0.2413, -0.7018, 0.6703, -0.2413, -0.7018, 0.6703, -0.4636, 0.05793, -0.8842, -0.4636, 0.05793, -0.8842, -0.4636, 0.05793, -0.8842, -0.2633, -0.6727, 0.6915, -0.2633, -0.6727, 0.6915, -0.2633, -0.6727, 0.6915, 0.4601, -0.8116, 0.36, 0.4601, -0.8116, 0.36, 0.4601, -0.8116, 0.36, 0.9701, -0.2379, 0.04827, 0.9701, -0.2379, 0.04827, 0.9701, -0.2379, 0.04827, -0.4493, 0.3745, 0.8111, -0.4493, 0.3745, 0.8111, -0.4493, 0.3745, 0.8111, 0.1229, 0.872, -0.4738, 0.1229, 0.872, -0.4738, 0.1229, 0.872, -0.4738, -0.3899, -0.0568, -0.9191, -0.3899, -0.0568, -0.9191, -0.3899, -0.0568, -0.9191, -0.531, 0.4587, 0.7125, -0.531, 0.4587, 0.7125, -0.531, 0.4587, 0.7125, 0.9447, -0.2761, 0.1771, 0.9447, -0.2761, 0.1771, 0.9447, -0.2761, 0.1771, 0.4619, 0.8268, -0.321, 0.4619, 0.8268, -0.321, 0.4619, 0.8268, -0.321, 0.1374, 0.9371, -0.321, 0.1374, 0.9371, -0.321, 0.1374, 0.9371, -0.321, -0.4177, -0.2598, -0.8706, -0.4177, -0.2598, -0.8706, -0.4177, -0.2598, -0.8706, -0.4177, -0.2598, -0.8706, 0.02739, 0.7104, -0.7032, 0.02739, 0.7104, -0.7032, 0.02739, 0.7104, -0.7032, -0.001373, 0.9987, -0.05013, -0.001373, 0.9987, -0.05013, -0.001373, 0.9987, -0.05013, 0.958, 0.285, -0.03084, 0.958, 0.285, -0.03084, 0.958, 0.285, -0.03084, 0.9364, -0.286, 0.2032, 0.9364, -0.286, 0.2032, 0.9364, -0.286, 0.2032, 0.9364, -0.286, 0.2032, -0.5026, 0.5866, 0.635, -0.5027, 0.5866, 0.635, -0.5026, 0.5866, 0.635, -0.5026, 0.5866, 0.635, -0.3219, -0.9298, 0.1785, -0.3219, -0.9298, 0.1785, -0.3219, -0.9298, 0.1785, -0.3219, -0.9298, 0.1785, 0.6651, 0.7087, -0.2353, 0.6651, 0.7087, -0.2353, 0.6651, 0.7087, -0.2353, -0.3488, -0.8027, 0.4838, -0.3488, -0.8027, 0.4838, -0.3488, -0.8027, 0.4838, -0.3523, -0.1241, -0.9276, -0.3523, -0.1241, -0.9276, -0.3523, -0.1241, -0.9276, -0.3523, -0.124, -0.9276, -0.3884, -0.7666, 0.5113, -0.3884, -0.7666, 0.5113, -0.3884, -0.7666, 0.5113, 0.7641, 0.6207, -0.1758, 0.7641, 0.6207, -0.1758, 0.7641, 0.6207, -0.1758, 0.9664, -0.1755, 0.1876, 0.9664, -0.1755, 0.1876, 0.9664, -0.1755, 0.1876, -0.5755, 0.4265, 0.6978, -0.5755, 0.4265, 0.6978, -0.5755, 0.4265, 0.6978, -0.5755, 0.4265, 0.6978, 0.2139, 0.8669, -0.4502, 0.2139, 0.8669, -0.4502, 0.2139, 0.8669, -0.4502, 0.9631, -0.1756, 0.2041, 0.9631, -0.1756, 0.2041, 0.9631, -0.1756, 0.2041, 0.9852, -0.0005426, -0.1714, 0.9852, -0.0005755, -0.1713, 0.9852, -0.0005757, -0.1713, 0.9852, -0.0005589, -0.1713, -0.6385, -0.07774, -0.7657, -0.6385, -0.07774, -0.7657, -0.6385, -0.07774, -0.7657, -0.6385, -0.07774, -0.7657, -0.3449, 0.1276, 0.9299, -0.3452, 0.1274, 0.9298, -0.3449, 0.1276, 0.9299, -0.3449, 0.1276, 0.9299, -0.01737, -0.9917, 0.1278, -0.01737, -0.9917, 0.1278, -0.01737, -0.9917, 0.1278, -0.07816, 0.9653, -0.2491, -0.07816, 0.9653, -0.2491, -0.07816, 0.9653, -0.2491, -0.07815, 0.9653, -0.2491, 0.03755, 0.9756, -0.2165, 0.03754, 0.9756, -0.2165, 0.03755, 0.9756, -0.2165, 0.03753, 0.9756, -0.2165, -0.04866, 0.9827, -0.1786, -0.04866, 0.9827, -0.1786, -0.04866, 0.9827, -0.1786, -0.6459, -0.07493, -0.7597, -0.6459, -0.07493, -0.7597, -0.6459, -0.07493, -0.7597, -0.06949, 0.9931, -0.09422, -0.06949, 0.9931, -0.09422, -0.06949, 0.9931, -0.09422, 0.9694, 0.1317, -0.2071, 0.9694, 0.1317, -0.2071, 0.9694, 0.1317, -0.2071, -0.3241, -0.02399, 0.9457, -0.3241, -0.02399, 0.9457, -0.3241, -0.02399, 0.9457, -0.1868, -0.9796, -0.07444, -0.1867, -0.9796, -0.07442, -0.1867, -0.9796, -0.07442, -0.1867, -0.9796, -0.07442, -0.6381, -0.1375, -0.7576, -0.6381, -0.1375, -0.7576, -0.6381, -0.1375, -0.7576, -0.3387, 0.03034, 0.9404, -0.3387, 0.03034, 0.9404, -0.3387, 0.03034, 0.9404, 0.9803, 0.07101, -0.1846, 0.9803, 0.07101, -0.1846, 0.9803, 0.07101, -0.1846, 0.9051, -0.42, -0.06694, 0.9051, -0.42, -0.06694, 0.9051, -0.42, -0.06694, -0.09407, -0.8412, 0.5325, -0.09407, -0.8412, 0.5325, -0.09407, -0.8412, 0.5325, -0.626, -0.04788, -0.7783, -0.626, -0.04788, -0.7783, -0.626, -0.04788, -0.7783, -0.1182, -0.8145, 0.5679, -0.1182, -0.8145, 0.5679, -0.1182, -0.8145, 0.5679, 0.8348, -0.5503, -0.01701, 0.8348, -0.5503, -0.01701, 0.8348, -0.5503, -0.01701, 0.9848, 0.04934, -0.1664, 0.9848, 0.04934, -0.1664, 0.9848, 0.04934, -0.1664, -0.3578, 0.1101, 0.9273, -0.3578, 0.1101, 0.9273, -0.3578, 0.1101, 0.9273, -0.3388, 0.7827, -0.5222, -0.3387, 0.7827, -0.5221, -0.3387, 0.7827, -0.5221, -0.3388, 0.7827, -0.5222, -0.6052, -0.07837, -0.7922, -0.6052, -0.07837, -0.7922, -0.6052, -0.07837, -0.7922, -0.3879, 0.1388, 0.9112, -0.3879, 0.1388, 0.9112, -0.3879, 0.1388, 0.9112, 0.9917, 0.01976, -0.1273, 0.9917, 0.01976, -0.1273, 0.9917, 0.01976, -0.1273, 0.4099, 0.8747, -0.2584, 0.4099, 0.8747, -0.2584, 0.41, 0.8747, -0.2584, 0.4099, 0.8747, -0.2584, -0.2541, 0.9481, 0.191, -0.2541, 0.9481, 0.191, -0.2541, 0.9481, 0.191, -0.2541, 0.9481, 0.191, -0.5945, -0.3001, -0.746, -0.5945, -0.3001, -0.746, -0.5945, -0.3001, -0.746, -0.5945, -0.3001, -0.746, 0.9691, 0.1792, -0.1694, 0.9691, 0.1793, -0.1694, 0.9691, 0.1792, -0.1694, 0.9691, 0.1793, -0.1694, -0.3832, 0.1517, 0.9111, -0.3832, 0.1517, 0.9111, -0.3832, 0.1517, 0.9111, -0.3832, 0.1517, 0.9111, -0.1049, -0.9936, -0.04268, -0.1049, -0.9936, -0.04271, -0.1049, -0.9936, -0.04268, -0.1049, -0.9936, -0.04268, 0.8613, -0.5079, 0.01482, 0.8613, -0.5079, 0.01482, 0.8613, -0.5079, 0.01482, -0.1187, -0.7353, 0.6673, -0.1187, -0.7353, 0.6673, -0.1187, -0.7353, 0.6673, -0.6014, 0.005309, -0.7989, -0.6014, 0.005309, -0.7989, -0.6014, 0.005309, -0.7989, -0.09323, -0.7631, 0.6395, -0.09323, -0.7631, 0.6395, -0.09323, -0.7631, 0.6395, 0.7921, -0.6071, 0.06288, 0.7921, -0.6071, 0.06288, 0.7921, -0.6071, 0.06288, 0.993, -0.004932, -0.1182, 0.993, -0.004932, -0.1182, 0.993, -0.004932, -0.1182, -0.3889, 0.1402, 0.9105, -0.3889, 0.1402, 0.9105, -0.3889, 0.1402, 0.9105, -0.5014, 0.4484, -0.7399, -0.5014, 0.4484, -0.7399, -0.5014, 0.4484, -0.7399, -0.5463, -0.04861, -0.8362, -0.5463, -0.04861, -0.8362, -0.5463, -0.04861, -0.8362, -0.4724, 0.1971, 0.859, -0.4724, 0.1971, 0.859, -0.4724, 0.1971, 0.859, 0.9983, -0.04747, -0.03385, 0.9983, -0.04747, -0.03385, 0.9983, -0.04747, -0.03385, 0.6073, 0.7785, -0.1583, 0.6073, 0.7785, -0.1583, 0.6073, 0.7785, -0.1583, -0.4591, 0.6122, 0.6438, -0.4591, 0.6122, 0.6438, -0.4591, 0.6122, 0.6438, -0.4591, 0.6122, 0.6438, -0.02937, -0.9934, -0.1113, -0.02937, -0.9934, -0.1113, -0.02937, -0.9934, -0.1113, -0.4551, 0.6779, -0.5773, -0.4551, 0.6779, -0.5773, -0.4551, 0.6779, -0.5773, 0.3357, 0.912, -0.2356, 0.3357, 0.912, -0.2356, 0.3357, 0.912, -0.2356, 0.4293, -0.8871, 0.1696, 0.4293, -0.8871, 0.1696, 0.4293, -0.8871, 0.1696, 0.04688, -0.8696, 0.4916, 0.04688, -0.8696, 0.4916, 0.04688, -0.8696, 0.4916, -0.5414, 0.04693, -0.8394, -0.5414, 0.04693, -0.8394, -0.5414, 0.04693, -0.8394, -0.2321, -0.9181, -0.3214, -0.2321, -0.9181, -0.3214, -0.2321, -0.9181, -0.3214, -0.2851, -0.5159, 0.8079, -0.2851, -0.5159, 0.8079, -0.2851, -0.5159, 0.8079, 0.4044, -0.8968, 0.1796, 0.4044, -0.8968, 0.1796, 0.4044, -0.8968, 0.1796, 0.9991, -0.01883, -0.0379, 0.9991, -0.01883, -0.0379, 0.9991, -0.01883, -0.0379, -0.4715, 0.266, 0.8408, -0.4715, 0.266, 0.8408, -0.4715, 0.266, 0.8408, 0.006179, 0.9762, -0.2166, 0.006179, 0.9762, -0.2166, 0.006179, 0.9762, -0.2166, -0.4451, -0.03398, -0.8948, -0.4451, -0.03398, -0.8948, -0.4451, -0.03398, -0.8948, -0.5416, 0.3062, 0.7829, -0.5416, 0.3062, 0.7829, -0.5416, 0.3062, 0.7829, 0.9961, -0.05559, 0.06837, 0.9961, -0.05559, 0.06837, 0.9961, -0.05559, 0.06837, 0.9411, -0.1063, 0.3211, 0.941, -0.1063, 0.3212, 0.9411, -0.1062, 0.321, 0.9411, -0.1062, 0.321, -0.1978, 0.06527, -0.9781, -0.1978, 0.06525, -0.9781, -0.1978, 0.06527, -0.9781, -0.1978, 0.06527, -0.9781, -0.7444, 0.1199, 0.6569, -0.7444, 0.1199, 0.6569, -0.7444, 0.1199, 0.6569, -0.1075, -0.9941, -0.01716, -0.1075, -0.9941, -0.01716, -0.1075, -0.9941, -0.01716, 0.02242, 0.9974, -0.06905, 0.02242, 0.9974, -0.06905, 0.02242, 0.9974, -0.06905, -0.7405, 0.1159, 0.662, -0.7405, 0.1159, 0.662, -0.7405, 0.1159, 0.662, 0.1348, 0.9902, -0.03706, 0.1348, 0.9902, -0.03706, 0.1348, 0.9902, -0.03706, -0.02993, 0.9991, -0.02997, -0.02993, 0.9991, -0.02997, -0.02993, 0.9991, -0.02997, -0.02993, 0.9991, -0.02997, -0.2132, 0.002612, -0.977, -0.2132, 0.002612, -0.977, -0.2132, 0.002612, -0.977, 0.01281, 0.9842, -0.1766, 0.01281, 0.9842, -0.1766, 0.01281, 0.9842, -0.1766, -0.009182, 0.9952, -0.09692, -0.009182, 0.9952, -0.09692, -0.009182, 0.9952, -0.09692, 0.9329, 0.2348, 0.273, 0.9329, 0.2347, 0.273, 0.9329, 0.2348, 0.273, 0.9329, 0.2348, 0.273, -0.7263, -0.139, 0.6732, -0.7263, -0.139, 0.6732, -0.7263, -0.1389, 0.6732, -0.7263, -0.139, 0.6732, -0.08155, -0.9815, -0.1731, -0.08155, -0.9815, -0.1731, -0.08155, -0.9815, -0.1731, -0.2058, -0.07111, -0.976, -0.2058, -0.07111, -0.976, -0.2058, -0.07111, -0.976, 0.5948, -0.7574, 0.2694, 0.5948, -0.7574, 0.2694, 0.5948, -0.7574, 0.2694, -0.3537, -0.8582, 0.3721, -0.3537, -0.8582, 0.3721, -0.3537, -0.8582, 0.3721, -0.3537, -0.8582, 0.3721, -0.1777, 0.04562, -0.983, -0.1777, 0.04562, -0.983, -0.1777, 0.04562, -0.983, -0.114, -0.9581, -0.2626, -0.114, -0.9581, -0.2626, -0.114, -0.9581, -0.2626, 0.337, -0.9117, 0.2351, 0.337, -0.9117, 0.2351, 0.337, -0.9117, 0.2351, 0.9416, -0.03324, 0.335, 0.9416, -0.03324, 0.335, 0.9416, -0.03324, 0.335, -0.7562, 0.1129, 0.6445, -0.7562, 0.1129, 0.6445, -0.7562, 0.1129, 0.6445, -0.07709, 0.7419, -0.666, -0.07709, 0.7419, -0.666, -0.07709, 0.7419, -0.666, -0.07709, 0.7419, -0.666, -0.1186, 0.001913, -0.9929, -0.1186, 0.001913, -0.9929, -0.1186, 0.001913, -0.9929, -0.7997, 0.1585, 0.5791, -0.7997, 0.1585, 0.5791, -0.7997, 0.1585, 0.5791, 0.9111, -0.07108, 0.406, 0.9111, -0.07108, 0.406, 0.9111, -0.07108, 0.406, 0.4461, 0.8929, 0.06146, 0.4461, 0.8929, 0.06146, 0.4461, 0.8929, 0.06146, -0.45, 0.8713, 0.1959, -0.45, 0.8713, 0.1959, -0.45, 0.8713, 0.1959, -0.1156, 0.02576, -0.993, -0.1156, 0.02574, -0.993, -0.1156, 0.02575, -0.993, -0.1156, 0.02574, -0.993, -0.3658, 0.9257, 0.09621, -0.3658, 0.9257, 0.09621, -0.3658, 0.9257, 0.09621, 0.3517, 0.9361, -0.008386, 0.3517, 0.9361, -0.008386, 0.3517, 0.9361, -0.008386, 0.9126, -0.03479, 0.4073, 0.9126, -0.03479, 0.4073, 0.9126, -0.03479, 0.4073, 0.9126, -0.03479, 0.4073, -0.8023, 0.06883, 0.593, -0.8023, 0.06884, 0.593, -0.8023, 0.06883, 0.593, -0.8023, 0.06885, 0.593, -0.01206, -0.9825, -0.1857, -0.01206, -0.9825, -0.1857, -0.01206, -0.9825, -0.1857, 0.4396, -0.8305, 0.3421, 0.4395, -0.8305, 0.3421, 0.4396, -0.8305, 0.3421, 0.4396, -0.8305, 0.3421, -0.5101, -0.6849, 0.5203, -0.5101, -0.6849, 0.5202, -0.5101, -0.6849, 0.5202, -0.5101, -0.6849, 0.5202, -0.1137, 0.02359, -0.9932, -0.1137, 0.02359, -0.9932, -0.1137, 0.02359, -0.9932, -0.04304, -0.9564, -0.2889, -0.04304, -0.9564, -0.2889, -0.04304, -0.9564, -0.2889, 0.9148, -0.002363, 0.4039, 0.9148, -0.002363, 0.4039, 0.9148, -0.002363, 0.4039, -0.802, 0.1732, 0.5716, -0.802, 0.1732, 0.5716, -0.802, 0.1732, 0.5716, 0.005923, 0.9776, -0.2102, 0.005923, 0.9776, -0.2102, 0.005923, 0.9776, -0.2102, 0.06701, -0.06978, -0.9953, 0.06701, -0.06978, -0.9953, 0.06701, -0.06978, -0.9953, -0.8877, 0.2345, 0.3962, -0.8877, 0.2345, 0.3962, -0.8877, 0.2345, 0.3962, 0.8183, -0.05085, 0.5726, 0.8183, -0.05085, 0.5726, 0.8183, -0.05085, 0.5726])] * 3)])

# ---- objects
ob_model = bpy.data.objects.new('model', me_model)

# ---- transforms, parenting, visibility, modifiers, constraints
ob_model.location = (0.0, 0.0, -0.06112)
ob_model.rotation_euler = (1.571, -0.0, 0.0)
ob_model.scale = (2.044, 2.044, 2.044)

# ---- collection membership
col_collection.objects.link(ob_model)

# ---- scene / render settings (as saved in the file)
scene.frame_start = 1; scene.frame_end = 250; scene.frame_set(1)
scene.render.engine = 'BLENDER_EEVEE_NEXT'
scene.cycles.sampling_pattern = 'TABULATED_SOBOL'
scene.view_settings.view_transform = 'Filmic'
bpy.context.view_layer.update()

# ---- added for rendering (the .blend has no active camera and no usable light): camera, sun
cam_auto = bpy.data.cameras.new('AutoCamera')
cam_auto.lens = 50.0
cam_auto.sensor_width = 36.0
cam_auto.clip_end = 1000.0
ob_auto_camera = bpy.data.objects.new('AutoCamera', cam_auto)
scene.collection.objects.link(ob_auto_camera)
ob_auto_camera.location = (6.11667, -6.94435, 7.2949)
ob_auto_camera.rotation_euler = (1.09748, -7.21219e-08, 0.694738)
scene.camera = ob_auto_camera
light_auto_sun = bpy.data.lights.new('AutoSun', 'SUN')
light_auto_sun.energy = 3.0
light_auto_sun.angle = 0.0523599
ob_auto_sun = bpy.data.objects.new('AutoSun', light_auto_sun)
scene.collection.objects.link(ob_auto_sun)
ob_auto_sun.rotation_euler = (0.872665, 0.174533, 0.523599)
bpy.context.view_layer.update()
